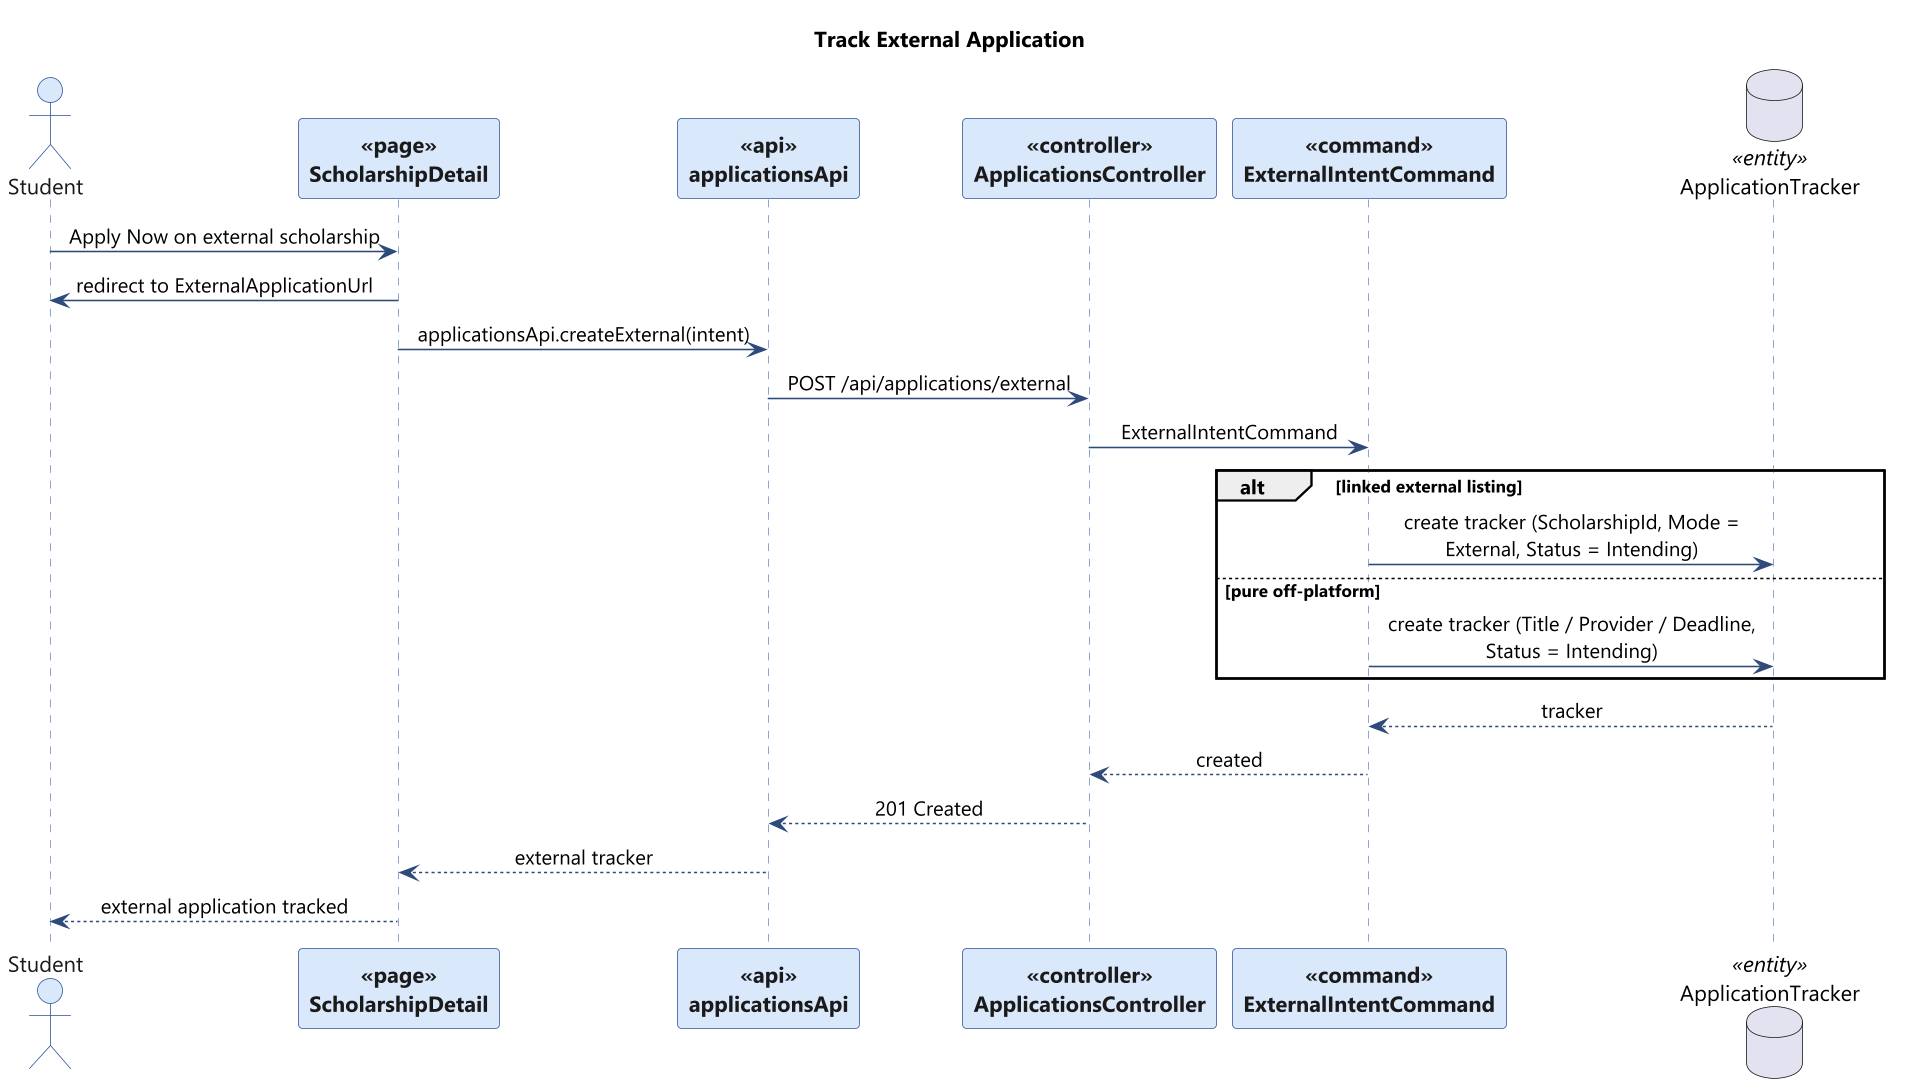

The diagram above was rendered by PlantUML. Its source (embedded in the PNG):
@startuml
skinparam backgroundColor #FFFFFF
skinparam shadowing false
skinparam defaultFontName "Segoe UI"
skinparam dpi 150
skinparam maxMessageSize 240
skinparam sequenceMessageAlign center
skinparam sequence {
  ArrowColor #2E4A7B
  LifeLineBorderColor #6C8EBF
  LifeLineBackgroundColor #EAF1FB
  ParticipantBorderColor #2E5496
  ParticipantBackgroundColor #DAE8FC
  ParticipantFontColor #1A1A1A
  ParticipantFontStyle bold
  ActorBorderColor #2E5496
  ActorBackgroundColor #DAE8FC
  ActorFontColor #1A1A1A
}
skinparam note {
  BackgroundColor #FFF9E6
  BorderColor #D6B656
  FontColor #1A1A1A
}
title Track External Application

actor "Student" as ST
participant "ScholarshipDetail" as PAGE <<page>>
participant "applicationsApi" as API <<api>>
participant "ApplicationsController" as CTRL <<controller>>
participant "ExternalIntentCommand" as CMD <<command>>
database "ApplicationTracker" as APP <<entity>>
ST -> PAGE : Apply Now on external scholarship
PAGE -> ST : redirect to ExternalApplicationUrl
PAGE -> API : applicationsApi.createExternal(intent)
API -> CTRL : POST /api/applications/external
CTRL -> CMD : ExternalIntentCommand
alt linked external listing
  CMD -> APP : create tracker (ScholarshipId, Mode = External, Status = Intending)
else pure off-platform
  CMD -> APP : create tracker (Title / Provider / Deadline, Status = Intending)
end
APP --> CMD : tracker
CMD --> CTRL : created
CTRL --> API : 201 Created
API --> PAGE : external tracker
PAGE --> ST : external application tracked

@enduml